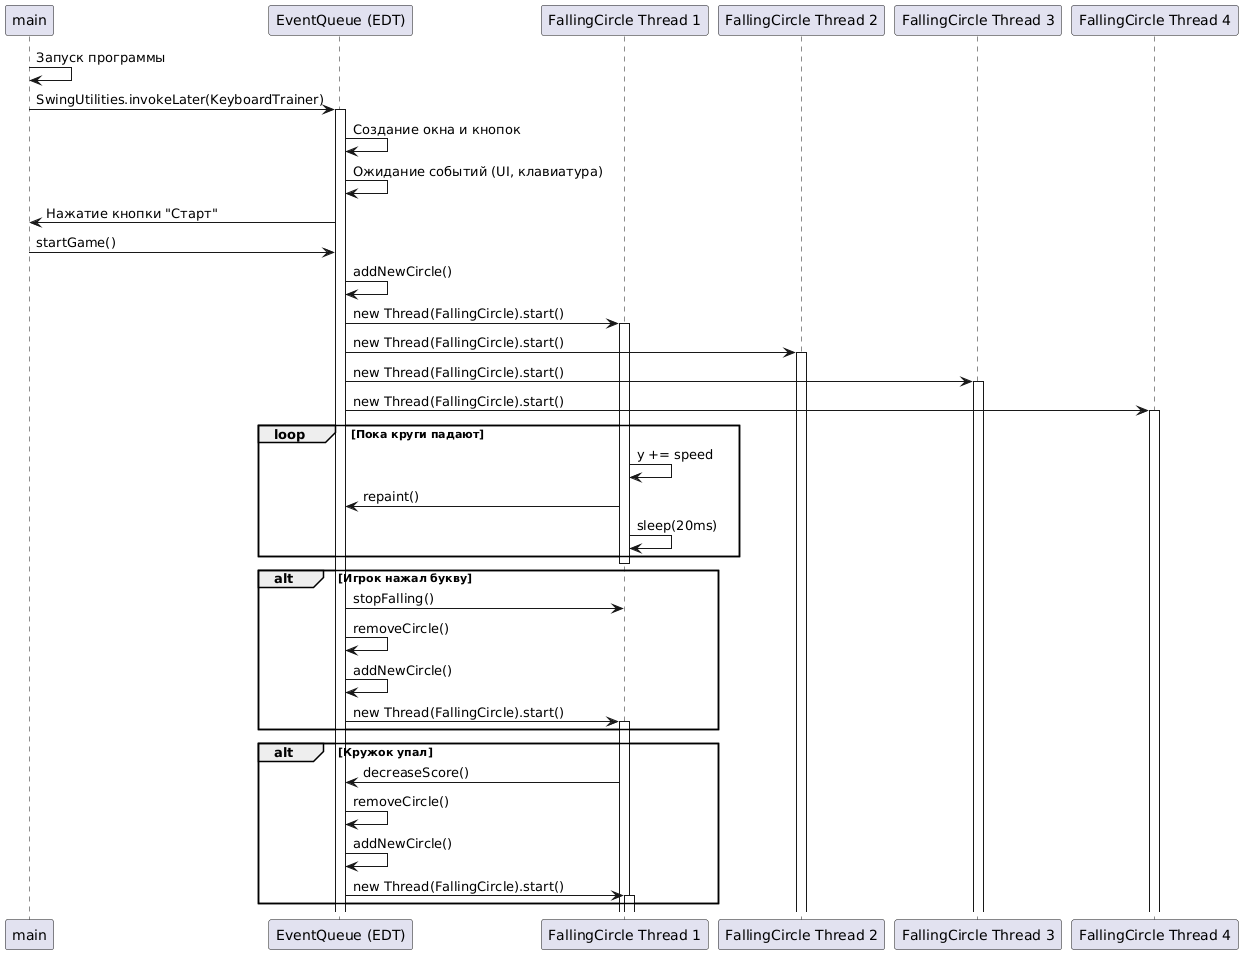

The diagram above was rendered by PlantUML. Its source (embedded in the PNG):
@startuml
participant "main" as Main
participant "EventQueue (EDT)" as EDT
participant "FallingCircle Thread 1" as FC1
participant "FallingCircle Thread 2" as FC2
participant "FallingCircle Thread 3" as FC3
participant "FallingCircle Thread 4" as FC4

Main -> Main: Запуск программы
Main -> EDT: SwingUtilities.invokeLater(KeyboardTrainer)
activate EDT
EDT -> EDT: Создание окна и кнопок
EDT -> EDT: Ожидание событий (UI, клавиатура)

EDT -> Main: Нажатие кнопки "Старт"
Main -> EDT: startGame()
EDT -> EDT: addNewCircle()
EDT -> FC1: new Thread(FallingCircle).start()
activate FC1
EDT -> FC2: new Thread(FallingCircle).start()
activate FC2
EDT -> FC3: new Thread(FallingCircle).start()
activate FC3
EDT -> FC4: new Thread(FallingCircle).start()
activate FC4

loop Пока круги падают
    FC1 -> FC1: y += speed
    FC1 -> EDT: repaint()
    FC1 -> FC1: sleep(20ms)
end
deactivate FC1

alt Игрок нажал букву
    EDT -> FC1: stopFalling()
    EDT -> EDT: removeCircle()
    EDT -> EDT: addNewCircle()
    EDT -> FC1: new Thread(FallingCircle).start()
    activate FC1
end

alt Кружок упал
    FC1 -> EDT: decreaseScore()
    EDT -> EDT: removeCircle()
    EDT -> EDT: addNewCircle()
    EDT -> FC1: new Thread(FallingCircle).start()
    activate FC1
end
@enduml